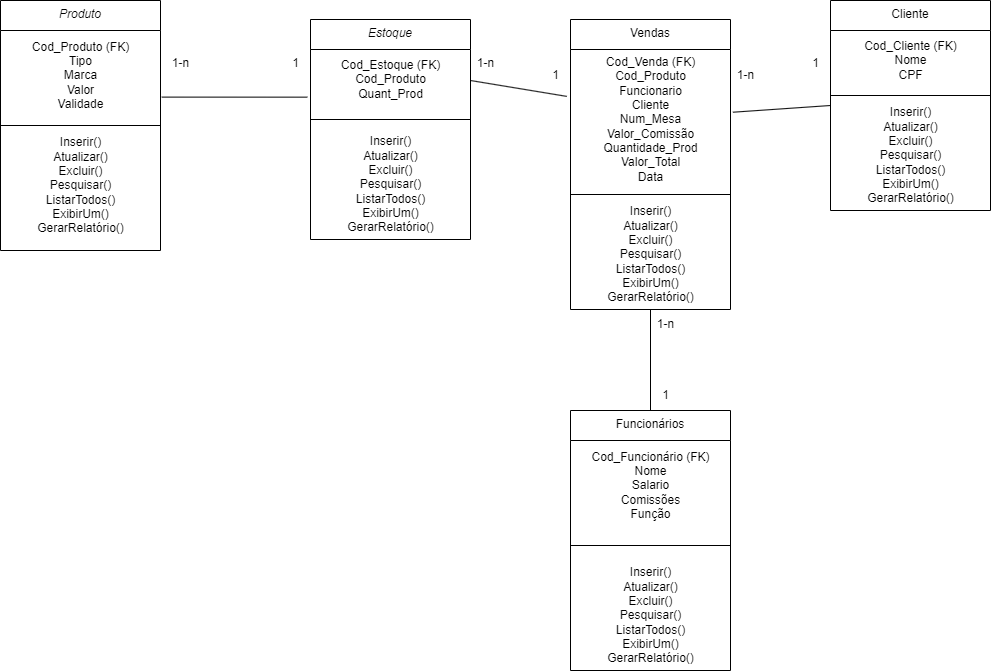

The diagram above was exported from draw.io. Its source (the exported page's mxGraphModel, read from the mxfile embedded in the PNG):
<mxGraphModel dx="3371" dy="964" grid="1" gridSize="10" guides="1" tooltips="1" connect="1" arrows="1" fold="1" page="1" pageScale="1" pageWidth="827" pageHeight="1169" math="0" shadow="0">
  <root>
    <mxCell id="WIyWlLk6GJQsqaUBKTNV-0" />
    <mxCell id="WIyWlLk6GJQsqaUBKTNV-1" parent="WIyWlLk6GJQsqaUBKTNV-0" />
    <mxCell id="zkfFHV4jXpPFQw0GAbJ--0" value="Estoque" style="swimlane;fontStyle=2;align=center;verticalAlign=top;childLayout=stackLayout;horizontal=1;startSize=30;horizontalStack=0;resizeParent=1;resizeLast=0;collapsible=1;marginBottom=0;rounded=0;shadow=0;strokeWidth=1;" parent="WIyWlLk6GJQsqaUBKTNV-1" vertex="1">
      <mxGeometry x="-280" y="189" width="160" height="220" as="geometry">
        <mxRectangle x="230" y="140" width="160" height="26" as="alternateBounds" />
      </mxGeometry>
    </mxCell>
    <mxCell id="6aVXK2lGbQ_7_WUpOdlM-22" value="Cod_Estoque (FK)&lt;br&gt;Cod_Produto&lt;br&gt;Quant_Prod" style="text;html=1;align=center;verticalAlign=middle;resizable=0;points=[];autosize=1;strokeColor=none;fillColor=none;" vertex="1" parent="zkfFHV4jXpPFQw0GAbJ--0">
      <mxGeometry y="30" width="160" height="60" as="geometry" />
    </mxCell>
    <mxCell id="zkfFHV4jXpPFQw0GAbJ--4" value="" style="line;html=1;strokeWidth=1;align=left;verticalAlign=middle;spacingTop=-1;spacingLeft=3;spacingRight=3;rotatable=0;labelPosition=right;points=[];portConstraint=eastwest;" parent="zkfFHV4jXpPFQw0GAbJ--0" vertex="1">
      <mxGeometry y="90" width="160" height="20" as="geometry" />
    </mxCell>
    <mxCell id="6aVXK2lGbQ_7_WUpOdlM-23" value="Inserir()&lt;br&gt;Atualizar()&lt;br&gt;Excluir()&lt;br&gt;Pesquisar()&lt;br&gt;ListarTodos()&lt;br&gt;ExibirUm()&lt;br&gt;GerarRelatório()" style="text;html=1;align=center;verticalAlign=middle;resizable=0;points=[];autosize=1;strokeColor=none;fillColor=none;" vertex="1" parent="zkfFHV4jXpPFQw0GAbJ--0">
      <mxGeometry y="110" width="160" height="110" as="geometry" />
    </mxCell>
    <mxCell id="zkfFHV4jXpPFQw0GAbJ--6" value="Funcionários" style="swimlane;fontStyle=0;align=center;verticalAlign=top;childLayout=stackLayout;horizontal=1;startSize=30;horizontalStack=0;resizeParent=1;resizeLast=0;collapsible=1;marginBottom=0;rounded=0;shadow=0;strokeWidth=1;" parent="WIyWlLk6GJQsqaUBKTNV-1" vertex="1">
      <mxGeometry x="-20" y="580" width="160" height="260" as="geometry">
        <mxRectangle x="130" y="380" width="160" height="26" as="alternateBounds" />
      </mxGeometry>
    </mxCell>
    <mxCell id="6aVXK2lGbQ_7_WUpOdlM-28" value="Cod_Funcionário (FK)&lt;br&gt;Nome&lt;br&gt;Salario&lt;br&gt;Comissões&lt;br&gt;Função" style="text;html=1;align=center;verticalAlign=middle;resizable=0;points=[];autosize=1;strokeColor=none;fillColor=none;" vertex="1" parent="zkfFHV4jXpPFQw0GAbJ--6">
      <mxGeometry y="30" width="160" height="90" as="geometry" />
    </mxCell>
    <mxCell id="zkfFHV4jXpPFQw0GAbJ--9" value="" style="line;html=1;strokeWidth=1;align=left;verticalAlign=middle;spacingTop=-1;spacingLeft=3;spacingRight=3;rotatable=0;labelPosition=right;points=[];portConstraint=eastwest;" parent="zkfFHV4jXpPFQw0GAbJ--6" vertex="1">
      <mxGeometry y="120" width="160" height="30" as="geometry" />
    </mxCell>
    <mxCell id="6aVXK2lGbQ_7_WUpOdlM-27" value="Inserir()&lt;br&gt;Atualizar()&lt;br&gt;Excluir()&lt;br&gt;Pesquisar()&lt;br&gt;ListarTodos()&lt;br&gt;ExibirUm()&lt;br&gt;GerarRelatório()" style="text;html=1;align=center;verticalAlign=middle;resizable=0;points=[];autosize=1;strokeColor=none;fillColor=none;" vertex="1" parent="zkfFHV4jXpPFQw0GAbJ--6">
      <mxGeometry y="150" width="160" height="110" as="geometry" />
    </mxCell>
    <mxCell id="zkfFHV4jXpPFQw0GAbJ--13" value="Cliente" style="swimlane;fontStyle=0;align=center;verticalAlign=top;childLayout=stackLayout;horizontal=1;startSize=30;horizontalStack=0;resizeParent=1;resizeLast=0;collapsible=1;marginBottom=0;rounded=0;shadow=0;strokeWidth=1;" parent="WIyWlLk6GJQsqaUBKTNV-1" vertex="1">
      <mxGeometry x="240" y="170" width="160" height="210" as="geometry">
        <mxRectangle x="340" y="380" width="170" height="26" as="alternateBounds" />
      </mxGeometry>
    </mxCell>
    <mxCell id="6aVXK2lGbQ_7_WUpOdlM-26" value="Cod_Cliente (FK)&lt;br&gt;Nome&lt;br&gt;CPF&lt;br&gt;" style="text;html=1;align=center;verticalAlign=middle;resizable=0;points=[];autosize=1;strokeColor=none;fillColor=none;" vertex="1" parent="zkfFHV4jXpPFQw0GAbJ--13">
      <mxGeometry y="30" width="160" height="60" as="geometry" />
    </mxCell>
    <mxCell id="zkfFHV4jXpPFQw0GAbJ--15" value="" style="line;html=1;strokeWidth=1;align=left;verticalAlign=middle;spacingTop=-1;spacingLeft=3;spacingRight=3;rotatable=0;labelPosition=right;points=[];portConstraint=eastwest;" parent="zkfFHV4jXpPFQw0GAbJ--13" vertex="1">
      <mxGeometry y="90" width="160" height="10" as="geometry" />
    </mxCell>
    <mxCell id="6aVXK2lGbQ_7_WUpOdlM-25" value="Inserir()&lt;br&gt;Atualizar()&lt;br&gt;Excluir()&lt;br&gt;Pesquisar()&lt;br&gt;ListarTodos()&lt;br&gt;ExibirUm()&lt;br&gt;GerarRelatório()" style="text;html=1;align=center;verticalAlign=middle;resizable=0;points=[];autosize=1;strokeColor=none;fillColor=none;" vertex="1" parent="zkfFHV4jXpPFQw0GAbJ--13">
      <mxGeometry y="100" width="160" height="110" as="geometry" />
    </mxCell>
    <mxCell id="zkfFHV4jXpPFQw0GAbJ--17" value="Vendas" style="swimlane;fontStyle=0;align=center;verticalAlign=top;childLayout=stackLayout;horizontal=1;startSize=30;horizontalStack=0;resizeParent=1;resizeLast=0;collapsible=1;marginBottom=0;rounded=0;shadow=0;strokeWidth=1;" parent="WIyWlLk6GJQsqaUBKTNV-1" vertex="1">
      <mxGeometry x="-20" y="189" width="160" height="290" as="geometry">
        <mxRectangle x="550" y="140" width="160" height="26" as="alternateBounds" />
      </mxGeometry>
    </mxCell>
    <mxCell id="6aVXK2lGbQ_7_WUpOdlM-19" value="Cod_Venda (FK)&lt;br&gt;Cod_Produto&lt;br&gt;Funcionario&lt;br&gt;Cliente&lt;br&gt;Num_Mesa&lt;br&gt;Valor_Comissão&lt;br&gt;Quantidade_Prod&lt;br&gt;Valor_Total&lt;br&gt;Data" style="text;html=1;align=center;verticalAlign=middle;resizable=0;points=[];autosize=1;strokeColor=none;fillColor=none;" vertex="1" parent="zkfFHV4jXpPFQw0GAbJ--17">
      <mxGeometry y="30" width="160" height="140" as="geometry" />
    </mxCell>
    <mxCell id="zkfFHV4jXpPFQw0GAbJ--23" value="" style="line;html=1;strokeWidth=1;align=left;verticalAlign=middle;spacingTop=-1;spacingLeft=3;spacingRight=3;rotatable=0;labelPosition=right;points=[];portConstraint=eastwest;" parent="zkfFHV4jXpPFQw0GAbJ--17" vertex="1">
      <mxGeometry y="170" width="160" height="10" as="geometry" />
    </mxCell>
    <mxCell id="6aVXK2lGbQ_7_WUpOdlM-21" value="Inserir()&lt;br&gt;Atualizar()&lt;br&gt;Excluir()&lt;br&gt;Pesquisar()&lt;br&gt;ListarTodos()&lt;br&gt;ExibirUm()&lt;br&gt;GerarRelatório()" style="text;html=1;align=center;verticalAlign=middle;resizable=0;points=[];autosize=1;strokeColor=none;fillColor=none;" vertex="1" parent="zkfFHV4jXpPFQw0GAbJ--17">
      <mxGeometry y="180" width="160" height="110" as="geometry" />
    </mxCell>
    <mxCell id="6aVXK2lGbQ_7_WUpOdlM-7" value="" style="endArrow=none;html=1;rounded=0;exitX=0.5;exitY=0;exitDx=0;exitDy=0;entryX=0.5;entryY=1;entryDx=0;entryDy=0;" edge="1" parent="WIyWlLk6GJQsqaUBKTNV-1" source="zkfFHV4jXpPFQw0GAbJ--6" target="zkfFHV4jXpPFQw0GAbJ--17">
      <mxGeometry width="50" height="50" relative="1" as="geometry">
        <mxPoint x="40" y="390" as="sourcePoint" />
        <mxPoint x="90" y="340" as="targetPoint" />
      </mxGeometry>
    </mxCell>
    <mxCell id="6aVXK2lGbQ_7_WUpOdlM-8" value="" style="endArrow=none;html=1;rounded=0;exitX=-0.023;exitY=0.335;exitDx=0;exitDy=0;exitPerimeter=0;" edge="1" parent="WIyWlLk6GJQsqaUBKTNV-1" source="6aVXK2lGbQ_7_WUpOdlM-19">
      <mxGeometry width="50" height="50" relative="1" as="geometry">
        <mxPoint x="70" y="420" as="sourcePoint" />
        <mxPoint x="-120" y="250" as="targetPoint" />
      </mxGeometry>
    </mxCell>
    <mxCell id="6aVXK2lGbQ_7_WUpOdlM-9" value="" style="endArrow=none;html=1;rounded=0;exitX=0;exitY=0.5;exitDx=0;exitDy=0;entryX=1.015;entryY=0.448;entryDx=0;entryDy=0;entryPerimeter=0;" edge="1" parent="WIyWlLk6GJQsqaUBKTNV-1" source="zkfFHV4jXpPFQw0GAbJ--13" target="6aVXK2lGbQ_7_WUpOdlM-19">
      <mxGeometry width="50" height="50" relative="1" as="geometry">
        <mxPoint x="-10" y="259" as="sourcePoint" />
        <mxPoint x="-110" y="260" as="targetPoint" />
        <Array as="points" />
      </mxGeometry>
    </mxCell>
    <mxCell id="6aVXK2lGbQ_7_WUpOdlM-10" value="1" style="text;html=1;align=center;verticalAlign=middle;resizable=0;points=[];autosize=1;strokeColor=none;fillColor=none;" vertex="1" parent="WIyWlLk6GJQsqaUBKTNV-1">
      <mxGeometry x="-50" y="230" width="30" height="30" as="geometry" />
    </mxCell>
    <mxCell id="6aVXK2lGbQ_7_WUpOdlM-11" value="1-n" style="text;html=1;align=center;verticalAlign=middle;resizable=0;points=[];autosize=1;strokeColor=none;fillColor=none;" vertex="1" parent="WIyWlLk6GJQsqaUBKTNV-1">
      <mxGeometry x="55" y="479" width="40" height="30" as="geometry" />
    </mxCell>
    <mxCell id="6aVXK2lGbQ_7_WUpOdlM-12" value="1-n" style="text;html=1;align=center;verticalAlign=middle;resizable=0;points=[];autosize=1;strokeColor=none;fillColor=none;" vertex="1" parent="WIyWlLk6GJQsqaUBKTNV-1">
      <mxGeometry x="135" y="230" width="40" height="30" as="geometry" />
    </mxCell>
    <mxCell id="6aVXK2lGbQ_7_WUpOdlM-13" value="1" style="text;html=1;align=center;verticalAlign=middle;resizable=0;points=[];autosize=1;strokeColor=none;fillColor=none;" vertex="1" parent="WIyWlLk6GJQsqaUBKTNV-1">
      <mxGeometry x="210" y="218" width="30" height="30" as="geometry" />
    </mxCell>
    <mxCell id="6aVXK2lGbQ_7_WUpOdlM-15" value="1-n" style="text;html=1;align=center;verticalAlign=middle;resizable=0;points=[];autosize=1;strokeColor=none;fillColor=none;" vertex="1" parent="WIyWlLk6GJQsqaUBKTNV-1">
      <mxGeometry x="-125" y="218" width="40" height="30" as="geometry" />
    </mxCell>
    <mxCell id="6aVXK2lGbQ_7_WUpOdlM-29" value="1" style="text;html=1;align=center;verticalAlign=middle;resizable=0;points=[];autosize=1;strokeColor=none;fillColor=none;" vertex="1" parent="WIyWlLk6GJQsqaUBKTNV-1">
      <mxGeometry x="60" y="550" width="30" height="30" as="geometry" />
    </mxCell>
    <mxCell id="6aVXK2lGbQ_7_WUpOdlM-30" value="Produto" style="swimlane;fontStyle=2;align=center;verticalAlign=top;childLayout=stackLayout;horizontal=1;startSize=30;horizontalStack=0;resizeParent=1;resizeLast=0;collapsible=1;marginBottom=0;rounded=0;shadow=0;strokeWidth=1;" vertex="1" parent="WIyWlLk6GJQsqaUBKTNV-1">
      <mxGeometry x="-590" y="170" width="160" height="250" as="geometry">
        <mxRectangle x="230" y="140" width="160" height="26" as="alternateBounds" />
      </mxGeometry>
    </mxCell>
    <mxCell id="6aVXK2lGbQ_7_WUpOdlM-31" value="Cod_Produto (FK)&lt;br&gt;Tipo&lt;br&gt;Marca&lt;br&gt;Valor&lt;br&gt;Validade" style="text;html=1;align=center;verticalAlign=middle;resizable=0;points=[];autosize=1;strokeColor=none;fillColor=none;" vertex="1" parent="6aVXK2lGbQ_7_WUpOdlM-30">
      <mxGeometry y="30" width="160" height="90" as="geometry" />
    </mxCell>
    <mxCell id="6aVXK2lGbQ_7_WUpOdlM-32" value="" style="line;html=1;strokeWidth=1;align=left;verticalAlign=middle;spacingTop=-1;spacingLeft=3;spacingRight=3;rotatable=0;labelPosition=right;points=[];portConstraint=eastwest;" vertex="1" parent="6aVXK2lGbQ_7_WUpOdlM-30">
      <mxGeometry y="120" width="160" height="10" as="geometry" />
    </mxCell>
    <mxCell id="6aVXK2lGbQ_7_WUpOdlM-33" value="Inserir()&lt;br&gt;Atualizar()&lt;br&gt;Excluir()&lt;br&gt;Pesquisar()&lt;br&gt;ListarTodos()&lt;br&gt;ExibirUm()&lt;br&gt;GerarRelatório()" style="text;html=1;align=center;verticalAlign=middle;resizable=0;points=[];autosize=1;strokeColor=none;fillColor=none;" vertex="1" parent="6aVXK2lGbQ_7_WUpOdlM-30">
      <mxGeometry y="130" width="160" height="110" as="geometry" />
    </mxCell>
    <mxCell id="6aVXK2lGbQ_7_WUpOdlM-34" value="" style="endArrow=none;html=1;rounded=0;exitX=1.008;exitY=0.74;exitDx=0;exitDy=0;exitPerimeter=0;entryX=-0.02;entryY=0.794;entryDx=0;entryDy=0;entryPerimeter=0;" edge="1" parent="WIyWlLk6GJQsqaUBKTNV-1" source="6aVXK2lGbQ_7_WUpOdlM-31" target="6aVXK2lGbQ_7_WUpOdlM-22">
      <mxGeometry width="50" height="50" relative="1" as="geometry">
        <mxPoint x="-340" y="270" as="sourcePoint" />
        <mxPoint x="-290" y="220" as="targetPoint" />
      </mxGeometry>
    </mxCell>
    <mxCell id="6aVXK2lGbQ_7_WUpOdlM-35" value="1-n" style="text;html=1;align=center;verticalAlign=middle;resizable=0;points=[];autosize=1;strokeColor=none;fillColor=none;" vertex="1" parent="WIyWlLk6GJQsqaUBKTNV-1">
      <mxGeometry x="-430" y="218" width="40" height="30" as="geometry" />
    </mxCell>
    <mxCell id="6aVXK2lGbQ_7_WUpOdlM-36" value="1" style="text;html=1;align=center;verticalAlign=middle;resizable=0;points=[];autosize=1;strokeColor=none;fillColor=none;" vertex="1" parent="WIyWlLk6GJQsqaUBKTNV-1">
      <mxGeometry x="-310" y="218" width="30" height="30" as="geometry" />
    </mxCell>
  </root>
</mxGraphModel>